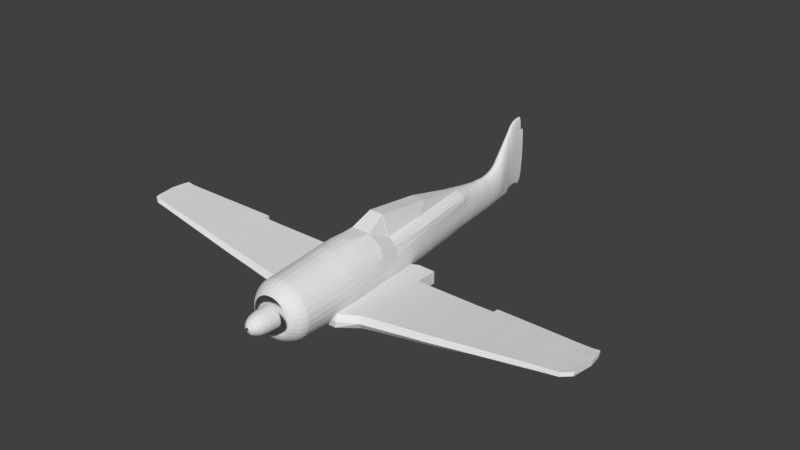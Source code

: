 # Source: Fock-Wulf-Fw-190.blend  (saved by Blender 2.78.0; exported with 4.5.12 LTS)
import bpy
from mathutils import Matrix  # noqa: F401  (used for matrix-valued properties, if any)

bpy.ops.wm.read_factory_settings(use_empty=True)
scene = bpy.context.scene
scene.name = 'OUTSIDE'

# ---- collections
col_collection_1 = bpy.data.collections.new('Collection 1'); scene.collection.children.link(col_collection_1)

# ---- world
world_world = bpy.data.worlds.new('World'); scene.world = world_world
world_world.color = (0.05088, 0.05088, 0.05088)
world_world.use_sun_shadow = False
world_world.sun_shadow_jitter_overblur = 0.0
world_world.cycles.sampling_method = 'MANUAL'

# ---- meshes
me_cube_001 = bpy.data.meshes.new('Cube.001')
me_cube_001.from_pydata([(-2.411, -0.407, -0.2643), (-2.411, -0.407, -0.2023), (-1.928, -0.4562, -0.3285), (-1.928, -0.4562, -0.241), (-0.5798, -0.5881, -0.4954), (-0.5798, -0.5881, -0.3487), (-0.5798, 0.5899, -0.4954), (-0.5798, 0.5899, -0.3487), (-1.379, -0.5118, -0.4002), (-1.379, -0.5118, -0.288), (-0.3443, -0.6942, -0.3648), (-1.102, -0.5357, -0.309), (-1.102, -0.5357, -0.4331), (-0.3528, -0.7402, -0.5057), (-2.899, 0.08493, -0.157), (-2.899, 0.08493, -0.157), (-2.888, -0.3012, -0.2001), (-2.888, -0.3012, -0.157), (-2.639, -0.3849, -0.1854), (-2.639, -0.3849, -0.2297), (-2.411, 0.1375, -0.2643), (-2.411, 0.1375, -0.2023), (-1.928, 0.1783, -0.3285), (-1.928, 0.1783, -0.241), (-0.5798, 0.3192, -0.4954), (-0.5798, 0.3192, -0.3487), (-1.38, 0.2376, -0.288), (-1.38, 0.2376, -0.4002), (-1.105, 0.266, -0.309), (-1.105, 0.266, -0.4331), (-2.639, 0.1137, -0.1854), (-2.639, 0.1137, -0.2297), (-1.626, -0.4868, -0.368), (-1.626, -0.4868, -0.2669), (-1.626, 0.2127, -0.368), (-1.626, 0.2127, -0.2669), (-0.3443, 0.6206, -0.5058), (-0.3443, 0.6206, -0.3648), (-0.3443, 0.3369, -0.5058), (-0.3443, 0.3369, -0.3648), (-0.1764, -0.6942, -0.4072), (-0.1764, -0.6942, -0.5481), (-0.1764, 0.6206, -0.5481), (-0.1764, 0.6206, -0.4072), (-0.1764, 0.3369, -0.5481), (-0.1764, 0.3369, -0.4072), (-2.411, -0.07661, -0.2643), (-1.928, -0.0829, -0.241), (-0.5798, -0.0753, -0.3487), (-0.3443, -0.1052, -0.3648), (-1.379, -0.07794, -0.4002), (-0.3443, -0.1052, -0.5058), (-1.104, -0.07758, -0.4331), (-2.639, -0.07539, -0.2297), (-2.888, -0.3012, -0.2001), (-2.411, -0.07661, -0.2023), (-1.928, -0.0829, -0.3285), (-0.5798, -0.0753, -0.4954), (-1.379, -0.07794, -0.288), (-1.104, -0.07758, -0.309), (-2.888, -0.3012, -0.157), (-2.639, -0.07539, -0.1854), (-1.626, -0.07471, -0.368), (-1.626, -0.07471, -0.2669), (-0.1764, -0.1052, -0.4072), (-0.1764, -0.1052, -0.5481), (-2.411, -0.3506, -0.2643), (-1.928, -0.3623, -0.241), (-0.5798, -0.271, -0.3487), (-0.3443, -0.5947, -0.3648), (-1.379, -0.3762, -0.4002), (-1.103, -0.336, -0.4331), (-2.639, -0.332, -0.2297), (-1.626, -0.3661, -0.368), (-0.1764, -0.5947, -0.4072), (-0.3443, -0.5947, -0.5058), (-2.411, -0.3506, -0.2023), (-1.928, -0.3623, -0.3285), (-0.5798, -0.271, -0.4954), (-1.379, -0.3762, -0.288), (-1.103, -0.336, -0.309), (-2.639, -0.332, -0.1854), (-1.626, -0.3661, -0.2669), (-0.1764, -0.5947, -0.5481), (-1.277, -0.5206, -0.4124), (-1.277, -0.5206, -0.2957), (-1.278, 0.2481, -0.4124), (-1.278, 0.2481, -0.2957), (-1.278, -0.07781, -0.4124), (-1.278, -0.07781, -0.2957), (-1.277, -0.3771, -0.4124), (-1.277, -0.3771, -0.2957), (-2.782, -0.3707, -0.1719), (-2.782, -0.3707, -0.2165), (-2.786, 0.09889, -0.1719), (-2.786, 0.09889, -0.2165), (-2.786, -0.07539, -0.2165), (-2.786, -0.07539, -0.1719), (-2.786, -0.332, -0.2165), (-2.786, -0.332, -0.1719), (-2.899, 0.08493, -0.2001), (-2.899, 0.08493, -0.2001), (-2.919, -0.07193, -0.2001), (-2.919, -0.07193, -0.2001), (-2.919, -0.07193, -0.157), (-2.919, -0.07193, -0.157), (-2.888, -0.2759, -0.2001), (-2.888, -0.2759, -0.2001), (-2.888, -0.2759, -0.157), (-2.888, -0.2759, -0.157), (-2.411, 0.1882, -0.2023), (-1.928, 0.243, -0.3285), (-2.639, 0.1646, -0.1854), (-2.882, 0.1448, -0.157), (-2.411, 0.1882, -0.2643), (-1.928, 0.243, -0.241), (-2.639, 0.1646, -0.2297), (-2.882, 0.1448, -0.157), (-1.631, 0.2765, -0.2664), (-1.626, 0.2772, -0.368), (-2.786, 0.1475, -0.1719), (-2.786, 0.1475, -0.2165), (-2.882, 0.1448, -0.2001), (-2.882, 0.1448, -0.2001), (-2.419, -0.4514, -0.2332), (-1.937, -0.5005, -0.2847), (-0.5798, 0.5899, -0.422), (-0.5884, -0.6324, -0.422), (-1.388, -0.5562, -0.3441), (-1.111, -0.5801, -0.371), (-0.3443, 0.6206, -0.4353), (-2.648, -0.4293, -0.2076), (-2.888, -0.2996, -0.1785), (-2.897, -0.3456, -0.1785), (-0.3528, -0.7386, -0.4353), (-1.634, -0.5312, -0.3174), (-0.1764, 0.3369, -0.4776), (-0.1764, 0.6206, -0.4776), (-0.1764, -0.6926, -0.4776), (-0.1764, -0.1052, -0.4776), (-0.1764, -0.5947, -0.4776), (-1.286, -0.565, -0.354), (-2.791, -0.415, -0.1942), (-2.899, 0.08493, -0.1785), (-2.919, -0.07193, -0.1785), (-2.888, -0.2759, -0.1785), (-2.882, 0.1448, -0.1785), (-1.105, 0.266, -0.3711), (-0.5798, 0.3192, -0.422), (-1.278, 0.2481, -0.354), (-1.38, 0.2376, -0.3441), (-1.626, 0.2127, -0.3174), (-1.928, 0.243, -0.2848), (-1.629, 0.2769, -0.3172), (-2.411, 0.1882, -0.2333), (-2.639, 0.1646, -0.2076)], [], [(24, 6, 36, 38), (125, 3, 1, 124), (66, 77, 2, 0), (67, 76, 1, 3), (66, 0, 19, 72), (124, 1, 18, 131), (126, 7, 37, 130), (80, 11, 5, 68), (7, 25, 39, 37), (129, 12, 4, 127), (135, 32, 8, 128), (82, 33, 9, 79), (141, 84, 12, 129), (57, 24, 38, 51), (91, 85, 11, 80), (127, 4, 13, 134), (133, 17, 60, 132), (72, 19, 93, 98), (116, 31, 95, 121), (18, 81, 99, 92), (53, 72, 98, 96), (88, 86, 29, 52), (69, 10, 40, 74), (62, 34, 27, 50), (130, 37, 43, 137), (68, 5, 10, 69), (55, 21, 30, 61), (114, 20, 31, 116), (115, 110, 21, 23), (114, 111, 22, 20), (52, 29, 24, 57), (115, 23, 35, 118), (56, 22, 34, 62), (67, 3, 33, 82), (125, 2, 32, 135), (137, 43, 45, 136), (140, 74, 40, 138), (37, 39, 45, 43), (134, 13, 41, 138), (51, 38, 44, 65), (38, 36, 42, 44), (75, 51, 65, 83), (136, 45, 64, 139), (23, 47, 63, 35), (77, 56, 62, 73), (71, 52, 57, 78), (76, 55, 61, 81), (25, 48, 49, 39), (73, 62, 50, 70), (39, 49, 64, 45), (90, 88, 52, 71), (61, 30, 94, 97), (131, 18, 92, 142), (81, 61, 97, 99), (87, 89, 59, 28), (78, 57, 51, 75), (35, 63, 58, 26), (28, 59, 48, 25), (20, 46, 53, 31), (23, 21, 55, 47), (20, 22, 56, 46), (4, 78, 75, 13), (31, 53, 96, 95), (84, 90, 71, 12), (32, 73, 70, 8), (1, 76, 81, 18), (12, 71, 78, 4), (2, 77, 73, 32), (13, 75, 83, 41), (139, 64, 74, 140), (47, 67, 82, 63), (48, 68, 69, 49), (49, 69, 74, 64), (89, 91, 80, 59), (63, 82, 79, 58), (59, 80, 68, 48), (46, 66, 72, 53), (47, 55, 76, 67), (46, 56, 77, 66), (58, 79, 91, 89), (8, 70, 90, 84), (26, 58, 89, 87), (70, 50, 88, 90), (50, 27, 86, 88), (79, 9, 85, 91), (128, 8, 84, 141), (97, 94, 14, 105), (142, 92, 17, 133), (96, 98, 106, 102), (95, 96, 102, 100), (92, 99, 109, 17), (99, 97, 105, 109), (121, 95, 100, 122), (98, 93, 16, 106), (106, 16, 54, 107), (122, 100, 101, 123), (105, 14, 15, 104), (144, 104, 15, 143), (145, 108, 104, 144), (109, 105, 104, 108), (100, 102, 103, 101), (17, 109, 108, 60), (132, 60, 108, 145), (102, 106, 107, 103), (94, 120, 113, 14), (30, 112, 120, 94), (22, 111, 119, 34), (143, 15, 117, 146), (14, 113, 117, 15), (21, 110, 112, 30), (148, 24, 29, 147), (126, 148, 25, 7), (147, 149, 87, 28), (149, 150, 26, 87), (150, 151, 35, 26), (153, 152, 115, 118), (152, 154, 110, 115), (155, 112, 110, 154), (153, 118, 35, 151), (119, 153, 151, 34), (116, 155, 154, 114), (111, 114, 154, 152), (119, 111, 152, 153), (27, 34, 151, 150), (86, 27, 150, 149), (29, 86, 149, 147), (6, 24, 148, 126), (25, 148, 147, 28), (101, 143, 146, 123), (54, 132, 145, 107), (107, 145, 144, 103), (103, 144, 143, 101), (93, 142, 133, 16), (9, 128, 141, 85), (65, 139, 140, 83), (19, 131, 142, 93), (44, 136, 139, 65), (10, 134, 138, 40), (83, 140, 138, 41), (42, 137, 136, 44), (3, 125, 135, 33), (36, 130, 137, 42), (16, 133, 132, 54), (5, 127, 134, 10), (85, 141, 129, 11), (33, 135, 128, 9), (11, 129, 127, 5), (6, 126, 130, 36), (0, 124, 131, 19), (2, 125, 124, 0)])
me_cube_001.use_remesh_preserve_volume = False
me_cube_001.use_remesh_preserve_attributes = False
me_cube_001.use_mirror_vertex_groups = False
me_cube_001.update()
me_circle_001 = bpy.data.meshes.new('Circle.001')
me_circle_001.from_pydata([(0.0, 0.1359, 0.0), (-0.02652, 0.1333, 0.0), (-0.05202, 0.1256, 0.0), (-0.07552, 0.113, 0.0), (-0.09611, 0.09611, 0.0), (-0.113, 0.07552, 0.0), (-0.1256, 0.05202, 0.0), (-0.1333, 0.02652, 0.0), (-0.1359, 1.026e-08, 0.0), (-0.1333, -0.02652, 0.0), (-0.1256, -0.05202, 0.0), (-0.113, -0.07552, 0.0), (-0.09611, -0.09611, 0.0), (-0.07552, -0.113, 0.0), (-0.05202, -0.1256, 0.0), (-0.02652, -0.1333, 0.0), (4.429e-08, -0.1359, 0.0), (0.02652, -0.1333, 0.0), (0.05202, -0.1256, 0.0), (0.07552, -0.113, 0.0), (0.09611, -0.09611, 0.0), (0.113, -0.07552, 0.0), (0.1256, -0.05202, 0.0), (0.1333, -0.02652, 0.0), (0.1359, 1.312e-07, 0.0), (0.1333, 0.02652, 0.0), (0.1256, 0.05202, 0.0), (0.113, 0.07552, 0.0), (0.09611, 0.09611, 0.0), (0.07552, 0.113, 0.0), (0.05202, 0.1256, 0.0), (0.02652, 0.1333, 0.0), (0.0, 0.1359, -0.01906), (-0.02652, 0.1333, -0.01906), (-0.05202, 0.1256, -0.01906), (-0.07552, 0.113, -0.01906), (-0.09611, 0.09611, -0.01906), (-0.113, 0.07552, -0.01906), (-0.1256, 0.05202, -0.01906), (-0.1333, 0.02652, -0.01906), (-0.1359, 9.429e-09, -0.01906), (-0.1333, -0.02652, -0.01906), (-0.1256, -0.05202, -0.01906), (-0.113, -0.07552, -0.01906), (-0.09611, -0.09611, -0.01906), (-0.07552, -0.113, -0.01906), (-0.05202, -0.1256, -0.01906), (-0.02652, -0.1333, -0.01906), (4.429e-08, -0.1359, -0.01906), (0.02652, -0.1333, -0.01906), (0.05202, -0.1256, -0.01906), (0.07552, -0.113, -0.01906), (0.09611, -0.09611, -0.01906), (0.113, -0.07552, -0.01906), (0.1256, -0.05202, -0.01906), (0.1333, -0.02652, -0.01906), (0.1359, 1.304e-07, -0.01906), (0.1333, 0.02652, -0.01906), (0.1256, 0.05202, -0.01906), (0.113, 0.07552, -0.01906), (0.09611, 0.09611, -0.01906), (0.07552, 0.113, -0.01906), (0.05202, 0.1256, -0.01906), (0.02652, 0.1333, -0.01906), (-1.82e-09, 0.1211, -0.1684), (-0.02362, 0.1188, -0.1684), (-0.04634, 0.1119, -0.1684), (-0.06727, 0.1007, -0.1684), (-0.08562, 0.08562, -0.1684), (-0.1007, 0.06727, -0.1684), (-0.1119, 0.04634, -0.1684), (-0.1188, 0.02362, -0.1684), (-0.1211, 6.481e-09, -0.1684), (-0.1188, -0.02362, -0.1684), (-0.1119, -0.04634, -0.1684), (-0.1007, -0.06727, -0.1684), (-0.08562, -0.08562, -0.1684), (-0.06727, -0.1007, -0.1684), (-0.04634, -0.1119, -0.1684), (-0.02362, -0.1188, -0.1684), (3.763e-08, -0.1211, -0.1684), (0.02362, -0.1188, -0.1684), (0.04634, -0.1119, -0.1684), (0.06727, -0.1007, -0.1684), (0.08562, -0.08562, -0.1684), (0.1007, -0.06727, -0.1684), (0.1119, -0.04634, -0.1684), (0.1188, -0.02362, -0.1684), (0.1211, 1.143e-07, -0.1684), (0.1188, 0.02362, -0.1684), (0.1119, 0.04634, -0.1684), (0.1007, 0.06727, -0.1684), (0.08562, 0.08562, -0.1684), (0.06727, 0.1007, -0.1684), (0.04634, 0.1119, -0.1684), (0.02362, 0.1188, -0.1684), (0.07066, 0.1058, -0.1299), (0.04867, 0.1175, -0.1299), (4.029e-08, -0.1272, -0.1299), (0.02481, -0.1247, -0.1299), (-0.07066, 0.1058, -0.1299), (-0.08994, 0.08994, -0.1299), (0.02481, 0.1247, -0.1299), (0.04867, -0.1175, -0.1299), (-0.1058, 0.07066, -0.1299), (-1.154e-09, 0.1272, -0.1299), (0.07066, -0.1058, -0.1299), (-0.1175, 0.04867, -0.1299), (0.08994, -0.08994, -0.1299), (-0.1247, 0.02481, -0.1299), (0.1058, -0.07066, -0.1299), (-0.1272, 6.673e-09, -0.1299), (0.1175, -0.04867, -0.1299), (-0.1247, -0.02481, -0.1299), (0.1247, -0.02481, -0.1299), (-0.1175, -0.04867, -0.1299), (0.1272, 1.199e-07, -0.1299), (-0.1058, -0.07066, -0.1299), (0.1247, 0.02481, -0.1299), (-0.08994, -0.08994, -0.1299), (0.1175, 0.04867, -0.1299), (-0.07066, -0.1058, -0.1299), (0.1058, 0.07066, -0.1299), (-0.04867, -0.1175, -0.1299), (-0.02481, 0.1247, -0.1299), (0.08994, 0.08994, -0.1299), (-0.02481, -0.1247, -0.1299), (-0.04867, 0.1175, -0.1299), (-1.133e-08, 0.02197, -0.3195), (-0.004286, 0.02155, -0.3195), (-0.008407, 0.0203, -0.3195), (-0.01221, 0.01827, -0.3195), (-0.01553, 0.01553, -0.3195), (-0.01827, 0.01221, -0.3195), (-0.0203, 0.008407, -0.3195), (-0.02155, 0.004286, -0.3195), (-0.02197, 2.092e-08, -0.3195), (-0.02155, -0.004286, -0.3195), (-0.0203, -0.008407, -0.3195), (-0.01827, -0.01221, -0.3195), (-0.01553, -0.01553, -0.3195), (-0.01221, -0.01827, -0.3195), (-0.008407, -0.0203, -0.3195), (-0.004286, -0.02155, -0.3195), (-4.176e-09, -0.02197, -0.3195), (0.004286, -0.02155, -0.3195), (0.008407, -0.0203, -0.3195), (0.01221, -0.01827, -0.3195), (0.01553, -0.01553, -0.3195), (0.01827, -0.01221, -0.3195), (0.0203, -0.008407, -0.3195), (0.02155, -0.004286, -0.3195), (0.02197, 4.048e-08, -0.3195), (0.02155, 0.004286, -0.3195), (0.0203, 0.008407, -0.3195), (0.01827, 0.01221, -0.3195), (0.01553, 0.01553, -0.3195), (0.01221, 0.01827, -0.3195), (0.008407, 0.0203, -0.3195), (0.004286, 0.02155, -0.3195), (0.05096, -0.07627, -0.2582), (0.06486, -0.06486, -0.2582), (-0.08475, 0.0351, -0.2582), (-0.08997, 0.0179, -0.2582), (0.07627, -0.05096, -0.2582), (-0.09173, 7.963e-09, -0.2582), (0.08475, -0.0351, -0.2582), (-0.08997, -0.0179, -0.2582), (0.08997, -0.0179, -0.2582), (-0.08475, -0.0351, -0.2582), (0.09173, 8.961e-08, -0.2582), (-0.07627, -0.05096, -0.2582), (0.08997, 0.0179, -0.2582), (-0.06486, -0.06486, -0.2582), (0.08475, 0.0351, -0.2582), (-0.05096, -0.07627, -0.2582), (0.07627, 0.05096, -0.2582), (-0.0351, -0.08475, -0.2582), (-4.776e-09, 0.09173, -0.2582), (-0.0179, 0.08997, -0.2582), (0.06486, 0.06486, -0.2582), (-0.0179, -0.08997, -0.2582), (-0.0351, 0.08475, -0.2582), (0.05096, 0.07627, -0.2582), (2.511e-08, -0.09173, -0.2582), (-0.05096, 0.07627, -0.2582), (0.0351, 0.08475, -0.2582), (0.0179, -0.08997, -0.2582), (-0.06486, 0.06486, -0.2582), (0.0179, 0.08997, -0.2582), (0.0351, -0.08475, -0.2582), (-0.07627, 0.05096, -0.2582), (0.03749, -0.05611, -0.292), (-0.06235, 0.02583, -0.292), (-6.882e-09, 0.06748, -0.292), (0.04772, -0.04772, -0.292), (-0.06619, 0.01317, -0.292), (0.05611, -0.03749, -0.292), (-0.06748, 1.132e-08, -0.292), (0.06235, -0.02583, -0.292), (-0.06619, -0.01317, -0.292), (0.06619, -0.01317, -0.292), (-0.06235, -0.02583, -0.292), (0.06748, 7.139e-08, -0.292), (-0.05611, -0.03749, -0.292), (0.06619, 0.01317, -0.292), (-0.04772, -0.04772, -0.292), (0.06235, 0.02583, -0.292), (-0.03749, -0.05611, -0.292), (0.05611, 0.03749, -0.292), (-0.02583, -0.06235, -0.292), (-0.01317, 0.06619, -0.292), (0.04772, 0.04772, -0.292), (-0.01317, -0.06619, -0.292), (-0.02583, 0.06235, -0.292), (0.03749, 0.05611, -0.292), (1.511e-08, -0.06748, -0.292), (-0.03749, 0.05611, -0.292), (0.02583, 0.06235, -0.292), (0.01317, -0.06619, -0.292), (-0.04772, 0.04772, -0.292), (0.01317, 0.06619, -0.292), (0.02583, -0.06235, -0.292), (-0.05611, 0.03749, -0.292), (0.07909, -0.07909, -0.2133), (-0.1097, 0.02182, -0.2133), (0.093, -0.06214, -0.2133), (-0.1119, 5.972e-09, -0.2133), (0.1033, -0.0428, -0.2133), (-0.1097, -0.02182, -0.2133), (0.1097, -0.02182, -0.2133), (-0.1033, -0.0428, -0.2133), (0.1119, 1.055e-07, -0.2133), (-0.093, -0.06214, -0.2133), (0.1097, 0.02182, -0.2133), (-0.07909, -0.07909, -0.2133), (0.1033, 0.04281, -0.2133), (-0.06214, -0.093, -0.2133), (0.093, 0.06214, -0.2133), (-0.0428, -0.1033, -0.2133), (-0.02182, 0.1097, -0.2133), (0.07909, 0.07909, -0.2133), (-0.02182, -0.1097, -0.2133), (-0.0428, 0.1033, -0.2133), (0.06214, 0.093, -0.2133), (3.363e-08, -0.1119, -0.2133), (-0.06214, 0.093, -0.2133), (0.0428, 0.1033, -0.2133), (0.02182, -0.1097, -0.2133), (-0.07909, 0.07909, -0.2133), (0.02182, 0.1097, -0.2133), (0.0428, -0.1033, -0.2133), (-0.093, 0.06214, -0.2133), (0.06214, -0.093, -0.2133), (-0.1033, 0.0428, -0.2133), (-2.822e-09, 0.1119, -0.2133)], [], [(22, 21, 53, 54), (9, 8, 40, 41), (23, 22, 54, 55), (10, 9, 41, 42), (24, 23, 55, 56), (11, 10, 42, 43), (25, 24, 56, 57), (12, 11, 43, 44), (26, 25, 57, 58), (13, 12, 44, 45), (27, 26, 58, 59), (14, 13, 45, 46), (1, 0, 32, 33), (28, 27, 59, 60), (15, 14, 46, 47), (2, 1, 33, 34), (29, 28, 60, 61), (16, 15, 47, 48), (3, 2, 34, 35), (30, 29, 61, 62), (17, 16, 48, 49), (4, 3, 35, 36), (31, 30, 62, 63), (18, 17, 49, 50), (5, 4, 36, 37), (0, 31, 63, 32), (19, 18, 50, 51), (6, 5, 37, 38), (20, 19, 51, 52), (7, 6, 38, 39), (21, 20, 52, 53), (8, 7, 39, 40), (97, 96, 93, 94), (99, 98, 80, 81), (101, 100, 67, 68), (102, 97, 94, 95), (103, 99, 81, 82), (104, 101, 68, 69), (105, 102, 95, 64), (106, 103, 82, 83), (107, 104, 69, 70), (108, 106, 83, 84), (109, 107, 70, 71), (110, 108, 84, 85), (111, 109, 71, 72), (112, 110, 85, 86), (113, 111, 72, 73), (114, 112, 86, 87), (115, 113, 73, 74), (116, 114, 87, 88), (117, 115, 74, 75), (118, 116, 88, 89), (119, 117, 75, 76), (120, 118, 89, 90), (121, 119, 76, 77), (122, 120, 90, 91), (123, 121, 77, 78), (124, 105, 64, 65), (125, 122, 91, 92), (126, 123, 78, 79), (127, 124, 65, 66), (96, 125, 92, 93), (98, 126, 79, 80), (100, 127, 66, 67), (35, 34, 127, 100), (48, 47, 126, 98), (61, 60, 125, 96), (34, 33, 124, 127), (47, 46, 123, 126), (60, 59, 122, 125), (33, 32, 105, 124), (46, 45, 121, 123), (59, 58, 120, 122), (45, 44, 119, 121), (58, 57, 118, 120), (44, 43, 117, 119), (57, 56, 116, 118), (43, 42, 115, 117), (56, 55, 114, 116), (42, 41, 113, 115), (55, 54, 112, 114), (41, 40, 111, 113), (54, 53, 110, 112), (40, 39, 109, 111), (53, 52, 108, 110), (39, 38, 107, 109), (52, 51, 106, 108), (38, 37, 104, 107), (51, 50, 103, 106), (32, 63, 102, 105), (37, 36, 101, 104), (50, 49, 99, 103), (63, 62, 97, 102), (36, 35, 100, 101), (49, 48, 98, 99), (62, 61, 96, 97), (195, 192, 147, 148), (196, 193, 134, 135), (197, 195, 148, 149), (198, 196, 135, 136), (199, 197, 149, 150), (200, 198, 136, 137), (201, 199, 150, 151), (202, 200, 137, 138), (203, 201, 151, 152), (204, 202, 138, 139), (205, 203, 152, 153), (206, 204, 139, 140), (207, 205, 153, 154), (208, 206, 140, 141), (209, 207, 154, 155), (210, 208, 141, 142), (211, 194, 128, 129), (212, 209, 155, 156), (213, 210, 142, 143), (214, 211, 129, 130), (215, 212, 156, 157), (216, 213, 143, 144), (217, 214, 130, 131), (218, 215, 157, 158), (219, 216, 144, 145), (220, 217, 131, 132), (221, 218, 158, 159), (222, 219, 145, 146), (223, 220, 132, 133), (194, 221, 159, 128), (192, 222, 146, 147), (193, 223, 133, 134), (254, 252, 191, 162), (253, 251, 190, 160), (255, 250, 189, 178), (252, 249, 188, 191), (251, 248, 187, 190), (250, 247, 186, 189), (249, 246, 185, 188), (248, 245, 184, 187), (247, 244, 183, 186), (246, 243, 182, 185), (245, 242, 181, 184), (244, 241, 180, 183), (243, 240, 179, 182), (242, 239, 177, 181), (241, 238, 176, 180), (240, 255, 178, 179), (239, 237, 175, 177), (238, 236, 174, 176), (237, 235, 173, 175), (236, 234, 172, 174), (235, 233, 171, 173), (234, 232, 170, 172), (233, 231, 169, 171), (232, 230, 168, 170), (231, 229, 167, 169), (230, 228, 166, 168), (229, 227, 165, 167), (228, 226, 164, 166), (227, 225, 163, 165), (226, 224, 161, 164), (225, 254, 162, 163), (224, 253, 160, 161), (162, 191, 223, 193), (160, 190, 222, 192), (178, 189, 221, 194), (191, 188, 220, 223), (190, 187, 219, 222), (189, 186, 218, 221), (188, 185, 217, 220), (187, 184, 216, 219), (186, 183, 215, 218), (185, 182, 214, 217), (184, 181, 213, 216), (183, 180, 212, 215), (182, 179, 211, 214), (181, 177, 210, 213), (180, 176, 209, 212), (179, 178, 194, 211), (177, 175, 208, 210), (176, 174, 207, 209), (175, 173, 206, 208), (174, 172, 205, 207), (173, 171, 204, 206), (172, 170, 203, 205), (171, 169, 202, 204), (170, 168, 201, 203), (169, 167, 200, 202), (168, 166, 199, 201), (167, 165, 198, 200), (166, 164, 197, 199), (165, 163, 196, 198), (164, 161, 195, 197), (163, 162, 193, 196), (161, 160, 192, 195), (84, 83, 253, 224), (71, 70, 254, 225), (85, 84, 224, 226), (72, 71, 225, 227), (86, 85, 226, 228), (73, 72, 227, 229), (87, 86, 228, 230), (74, 73, 229, 231), (88, 87, 230, 232), (75, 74, 231, 233), (89, 88, 232, 234), (76, 75, 233, 235), (90, 89, 234, 236), (77, 76, 235, 237), (91, 90, 236, 238), (78, 77, 237, 239), (65, 64, 255, 240), (92, 91, 238, 241), (79, 78, 239, 242), (66, 65, 240, 243), (93, 92, 241, 244), (80, 79, 242, 245), (67, 66, 243, 246), (94, 93, 244, 247), (81, 80, 245, 248), (68, 67, 246, 249), (95, 94, 247, 250), (82, 81, 248, 251), (69, 68, 249, 252), (64, 95, 250, 255), (83, 82, 251, 253), (70, 69, 252, 254)])
me_circle_001.use_remesh_preserve_volume = False
me_circle_001.use_remesh_preserve_attributes = False
me_circle_001.use_mirror_vertex_groups = False
me_circle_001.update()
me_circle = bpy.data.meshes.new('Circle')
me_circle.from_pydata([(0.0, 0.2946, 0.0), (-0.05747, 0.2889, 0.0), (-0.1127, 0.2722, 0.0), (-0.1637, 0.2449, 0.0), (-0.2083, 0.2083, 0.0), (-0.2449, 0.1637, 0.0), (-0.2722, 0.1127, 0.0), (-0.2889, 0.05747, 0.0), (-0.2946, 2.224e-08, 0.0), (-0.2889, -0.05747, 0.0), (-0.2722, -0.1127, 0.0), (-0.2449, -0.1637, 0.0), (-0.2083, -0.2083, 0.0), (-0.1637, -0.2449, 0.0), (-0.1127, -0.2722, 0.0), (-0.05747, -0.2889, 0.0), (9.599e-08, -0.2946, 0.0), (0.05747, -0.2889, 0.0), (0.1127, -0.2722, 0.0), (0.1637, -0.2449, 0.0), (0.2083, -0.2083, 0.0), (0.2449, -0.1637, 0.0), (0.2722, -0.1127, 0.0), (0.2889, -0.05747, 0.0), (0.2946, 2.844e-07, 0.0), (0.2889, 0.05747, 0.0), (0.2722, 0.1127, 0.0), (0.2449, 0.1637, 0.0), (0.2083, 0.2083, 0.0), (0.1637, 0.2449, 0.0), (0.1127, 0.2722, 0.0), (0.05747, 0.2889, 0.0), (-7.681e-09, 0.2299, -0.05751), (-0.04485, 0.2255, -0.05751), (-0.08797, 0.2124, -0.05751), (-0.1277, 0.1911, -0.05751), (-0.1626, 0.1626, -0.05751), (-0.1911, 0.1277, -0.05751), (-0.2124, 0.08797, -0.05751), (-0.2255, 0.04485, -0.05751), (-0.2299, 3.383e-08, -0.05751), (-0.2255, -0.04485, -0.05751), (-0.2124, -0.08797, -0.05751), (-0.1911, -0.1277, -0.05751), (-0.1626, -0.1626, -0.05751), (-0.1277, -0.1911, -0.05751), (-0.08797, -0.2124, -0.05751), (-0.04485, -0.2255, -0.05751), (6.723e-08, -0.2299, -0.05751), (0.04485, -0.2255, -0.05751), (0.08797, -0.2124, -0.05751), (0.1277, -0.1911, -0.05751), (0.1626, -0.1626, -0.05751), (0.1911, -0.1277, -0.05751), (0.2124, -0.08797, -0.05751), (0.2255, -0.04485, -0.05751), (0.2299, 2.385e-07, -0.05751), (0.2255, 0.04485, -0.05751), (0.2124, 0.08797, -0.05751), (0.1911, 0.1277, -0.05751), (0.1626, 0.1626, -0.05751), (0.1277, 0.1911, -0.05751), (0.08797, 0.2124, -0.05751), (0.04485, 0.2255, -0.05751), (0.2215, -0.148, -0.03336), (0.2462, -0.102, -0.03336), (-0.2664, 2.675e-08, -0.03336), (-0.2613, -0.05198, -0.03336), (0.2613, -0.05198, -0.03336), (-0.2462, -0.102, -0.03336), (0.2664, 2.639e-07, -0.03336), (-0.2215, -0.148, -0.03336), (0.2613, 0.05198, -0.03336), (-0.1884, -0.1884, -0.03336), (0.2462, 0.102, -0.03336), (-0.148, -0.2215, -0.03336), (0.2215, 0.148, -0.03336), (-0.102, -0.2462, -0.03336), (-3.596e-09, 0.2664, -0.03336), (-0.05198, 0.2613, -0.03336), (0.1884, 0.1884, -0.03336), (-0.05198, -0.2613, -0.03336), (-0.102, 0.2462, -0.03336), (0.148, 0.2215, -0.03336), (8.322e-08, -0.2664, -0.03336), (-0.148, 0.2215, -0.03336), (0.102, 0.2462, -0.03336), (0.05198, -0.2613, -0.03336), (-0.1884, 0.1884, -0.03336), (0.05198, 0.2613, -0.03336), (0.102, -0.2462, -0.03336), (-0.2215, 0.148, -0.03336), (0.148, -0.2215, -0.03336), (-0.2462, 0.102, -0.03336), (0.1884, -0.1884, -0.03336), (-0.2613, 0.05198, -0.03336), (0.2613, -0.1083, -0.01668), (-0.2774, -0.05519, -0.01668), (0.2774, -0.05519, -0.01668), (-0.2613, -0.1083, -0.01668), (0.2829, 2.757e-07, -0.01668), (-0.2352, -0.1572, -0.01668), (0.2774, 0.05519, -0.01668), (-0.2, -0.2, -0.01668), (0.2613, 0.1083, -0.01668), (-0.1572, -0.2352, -0.01668), (0.2352, 0.1572, -0.01668), (-0.1083, -0.2613, -0.01668), (-0.05519, 0.2774, -0.01668), (0.2, 0.2, -0.01668), (-0.05519, -0.2774, -0.01668), (-0.1083, 0.2613, -0.01668), (0.1572, 0.2352, -0.01668), (9.062e-08, -0.2829, -0.01668), (-0.1572, 0.2352, -0.01668), (0.1083, 0.2613, -0.01668), (0.05519, -0.2774, -0.01668), (-0.2, 0.2, -0.01668), (0.05519, 0.2774, -0.01668), (0.1083, -0.2613, -0.01668), (-0.2352, 0.1572, -0.01668), (0.1572, -0.2352, -0.01668), (-0.2613, 0.1083, -0.01668), (0.2, -0.2, -0.01668), (-0.2774, 0.05519, -0.01668), (0.2352, -0.1572, -0.01668), (-0.2829, 2.392e-08, -0.01668), (-1.554e-09, 0.2829, -0.01668), (0.2109, -0.1409, -0.04543), (-0.2536, 2.905e-08, -0.04543), (-5.186e-09, 0.2536, -0.04543), (0.2343, -0.09705, -0.04543), (-0.2487, -0.04947, -0.04543), (0.2487, -0.04947, -0.04543), (-0.2343, -0.09705, -0.04543), (0.2536, 2.548e-07, -0.04543), (-0.2109, -0.1409, -0.04543), (0.2487, 0.04947, -0.04543), (-0.1793, -0.1793, -0.04543), (0.2343, 0.09705, -0.04543), (-0.1409, -0.2109, -0.04543), (0.2109, 0.1409, -0.04543), (-0.09705, -0.2343, -0.04543), (-0.04947, 0.2487, -0.04543), (0.1793, 0.1793, -0.04543), (-0.04947, -0.2487, -0.04543), (-0.09705, 0.2343, -0.04543), (0.1409, 0.2109, -0.04543), (7.745e-08, -0.2536, -0.04543), (-0.1409, 0.2109, -0.04543), (0.09705, 0.2343, -0.04543), (0.04947, -0.2487, -0.04543), (-0.1793, 0.1793, -0.04543), (0.04947, 0.2487, -0.04543), (0.09705, -0.2343, -0.04543), (-0.2109, 0.1409, -0.04543), (0.1409, -0.2109, -0.04543), (-0.2343, 0.09705, -0.04543), (0.1793, -0.1793, -0.04543), (-0.2487, 0.04947, -0.04543), (6.704e-09, 0.3414, 0.1123), (-0.06844, 0.3348, 0.1123), (-0.1343, 0.3154, 0.1123), (-0.1949, 0.2839, 0.1123), (-0.2481, 0.2414, 0.1123), (-0.2917, 0.1897, 0.1123), (-0.3241, 0.1306, 0.1123), (-0.3441, 0.0666, 0.1123), (-0.3508, 1.811e-08, 0.1123), (-0.3441, -0.0666, 0.1123), (-0.3241, -0.1306, 0.1123), (-0.2917, -0.1897, 0.1123), (-0.2481, -0.2414, 0.1123), (-0.1949, -0.2839, 0.1123), (-0.1343, -0.3154, 0.1123), (-0.06844, -0.3348, 0.1123), (1.21e-07, -0.3414, 0.1123), (0.06844, -0.3348, 0.1123), (0.1343, -0.3154, 0.1123), (0.1949, -0.2839, 0.1123), (0.2481, -0.2414, 0.1123), (0.2917, -0.1897, 0.1123), (0.3241, -0.1306, 0.1123), (0.3441, -0.0666, 0.1123), (0.3508, 3.22e-07, 0.1123), (0.3441, 0.0666, 0.1123), (0.3241, 0.1306, 0.1123), (0.2917, 0.1897, 0.1123), (0.2481, 0.2414, 0.1123), (0.1949, 0.2839, 0.1123), (0.1342, 0.3154, 0.1123), (0.06844, 0.3348, 0.1123), (0.307, -0.1239, 0.05526), (0.2763, -0.1799, 0.05526), (-0.3259, -0.06319, 0.05526), (-0.3323, 1.893e-08, 0.05526), (0.3259, -0.06319, 0.05526), (-0.307, -0.1239, 0.05526), (0.3323, 3.072e-07, 0.05526), (-0.2763, -0.1799, 0.05526), (0.3259, 0.06319, 0.05526), (-0.235, -0.229, 0.05526), (0.307, 0.1239, 0.05526), (-0.1846, -0.2693, 0.05526), (0.2763, 0.1799, 0.05526), (-0.1272, -0.2992, 0.05526), (-0.06484, 0.3177, 0.05526), (4.076e-09, 0.3239, 0.05526), (0.235, 0.229, 0.05526), (-0.06484, -0.3177, 0.05526), (-0.1272, 0.2992, 0.05526), (0.1846, 0.2693, 0.05526), (1.124e-07, -0.3239, 0.05526), (-0.1846, 0.2693, 0.05526), (0.1272, 0.2992, 0.05526), (0.06484, -0.3177, 0.05526), (-0.235, 0.229, 0.05526), (0.06483, 0.3177, 0.05526), (0.1272, -0.2992, 0.05526), (-0.2763, 0.1799, 0.05526), (0.1846, -0.2693, 0.05526), (-0.307, 0.1239, 0.05526), (0.235, -0.229, 0.05526), (-0.3259, 0.06319, 0.05526), (0.2634, -0.1722, 0.02763), (-0.3168, 2.049e-08, 0.02763), (2.343e-09, 0.31, 0.02763), (0.2927, -0.1186, 0.02763), (-0.3107, -0.06047, 0.02763), (0.3107, -0.06047, 0.02763), (-0.2927, -0.1186, 0.02763), (0.3168, 2.964e-07, 0.02763), (-0.2634, -0.1722, 0.02763), (0.3107, 0.06047, 0.02763), (-0.224, -0.2192, 0.02763), (0.2927, 0.1186, 0.02763), (-0.176, -0.2577, 0.02763), (0.2634, 0.1722, 0.02763), (-0.1212, -0.2864, 0.02763), (-0.0618, 0.304, 0.02763), (0.224, 0.2192, 0.02763), (-0.0618, -0.304, 0.02763), (-0.1212, 0.2864, 0.02763), (0.176, 0.2577, 0.02763), (1.056e-07, -0.31, 0.02763), (-0.176, 0.2577, 0.02763), (0.1212, 0.2864, 0.02763), (0.0618, -0.304, 0.02763), (-0.224, 0.2192, 0.02763), (0.0618, 0.304, 0.02763), (0.1212, -0.2864, 0.02763), (-0.2634, 0.1722, 0.02763), (0.176, -0.2577, 0.02763), (-0.2927, 0.1186, 0.02763), (0.224, -0.2192, 0.02763), (-0.3107, 0.06047, 0.02763), (0.3176, -0.1276, 0.08378), (-0.3371, -0.06507, 0.08378), (0.3371, -0.06507, 0.08378), (-0.3176, -0.1276, 0.08378), (0.3437, 3.151e-07, 0.08378), (-0.2858, -0.1853, 0.08378), (0.3371, 0.06507, 0.08378), (-0.243, -0.2359, 0.08378), (0.3176, 0.1276, 0.08378), (-0.191, -0.2773, 0.08378), (0.2858, 0.1853, 0.08378), (-0.1315, -0.3082, 0.08378), (-0.06706, 0.3271, 0.08378), (0.243, 0.2359, 0.08378), (-0.06706, -0.3271, 0.08378), (-0.1315, 0.3082, 0.08378), (0.191, 0.2773, 0.08378), (1.175e-07, -0.3335, 0.08378), (-0.191, 0.2773, 0.08378), (0.1315, 0.3082, 0.08378), (0.06706, -0.3271, 0.08378), (-0.243, 0.2359, 0.08378), (0.06706, 0.3271, 0.08378), (0.1315, -0.3082, 0.08378), (-0.2858, 0.1853, 0.08378), (0.191, -0.2773, 0.08378), (-0.3176, 0.1276, 0.08378), (0.243, -0.2359, 0.08378), (-0.3371, 0.06507, 0.08378), (0.2858, -0.1853, 0.08378), (-0.3437, 1.825e-08, 0.08378), (5.503e-09, 0.3335, 0.08378), (7.308e-09, 0.3918, 0.6209), (-0.0698, 0.3847, 0.6209), (-0.1369, 0.3634, 0.6209), (-0.1988, 0.329, 0.6209), (-0.253, 0.2826, 0.6209), (-0.2975, 0.2261, 0.6209), (-0.3305, 0.1617, 0.6209), (-0.3509, 0.09171, 0.6209), (-0.3578, 0.01897, 0.6209), (-0.3509, -0.05377, 0.6209), (-0.3305, -0.1237, 0.6209), (-0.2975, -0.1882, 0.6209), (-0.253, -0.2447, 0.6209), (-0.1988, -0.291, 0.6209), (-0.1369, -0.3255, 0.6209), (-0.0698, -0.3467, 0.6209), (1.239e-07, -0.3539, 0.6209), (0.0698, -0.3467, 0.6209), (0.1369, -0.3255, 0.6209), (0.1988, -0.291, 0.6209), (0.253, -0.2447, 0.6209), (0.2975, -0.1882, 0.6209), (0.3305, -0.1237, 0.6209), (0.3509, -0.05377, 0.6209), (0.3578, 0.01897, 0.6209), (0.3509, 0.09171, 0.6209), (0.3305, 0.1617, 0.6209), (0.2975, 0.2261, 0.6209), (0.253, 0.2826, 0.6209), (0.1988, 0.329, 0.6209), (0.1369, 0.3634, 0.6209), (0.06979, 0.3847, 0.6209), (6.6e-09, 0.4318, 1.025), (-0.06527, 0.427, 1.025), (-0.128, 0.4097, 1.025), (-0.1859, 0.3774, 1.025), (-0.2366, 0.3294, 1.025), (-0.2782, 0.2704, 1.025), (-0.3091, 0.2029, 1.025), (-0.3281, 0.1297, 1.025), (-0.3346, 0.0537, 1.025), (-0.3281, -0.02198, 1.025), (-0.3091, -0.09437, 1.025), (-0.2782, -0.1606, 1.025), (-0.2366, -0.2183, 1.025), (-0.1859, -0.2653, 1.025), (-0.128, -0.3003, 1.025), (-0.06527, -0.3218, 1.025), (1.156e-07, -0.3291, 1.025), (0.06527, -0.3218, 1.025), (0.128, -0.3003, 1.025), (0.1859, -0.2653, 1.025), (0.2366, -0.2183, 1.025), (0.2782, -0.1606, 1.025), (0.3091, -0.09437, 1.025), (0.3281, -0.02198, 1.025), (0.3346, 0.0537, 1.025), (0.3281, 0.1297, 1.025), (0.3091, 0.2029, 1.025), (0.2782, 0.2704, 1.025), (0.2366, 0.3294, 1.025), (0.1859, 0.3774, 1.025), (0.128, 0.4097, 1.025), (0.06527, 0.427, 1.025), (-0.1191, 0.4245, 1.289), (-0.1761, 0.372, 1.3), (-0.2307, 0.3263, 1.304), (-0.2756, 0.2652, 1.304), (-0.3011, 0.1952, 1.304), (-0.3095, 0.1239, 1.304), (-0.3106, 0.05143, 1.304), (-0.3046, -0.02246, 1.304), (-0.2869, -0.09352, 1.304), (-0.2582, -0.1589, 1.304), (-0.2196, -0.2161, 1.304), (-0.1726, -0.263, 1.304), (-0.1189, -0.2977, 1.304), (-0.06059, -0.3191, 1.304), (1.039e-07, -0.3264, 1.304), (0.06059, -0.3191, 1.304), (0.1189, -0.2977, 1.304), (0.1726, -0.263, 1.304), (0.2196, -0.2161, 1.304), (0.2582, -0.1589, 1.304), (0.2869, -0.09352, 1.304), (0.3046, -0.02246, 1.304), (0.3106, 0.05143, 1.304), (0.3095, 0.1239, 1.304), (0.3011, 0.1952, 1.304), (0.2756, 0.2652, 1.304), (0.2307, 0.3263, 1.304), (0.1761, 0.372, 1.3), (0.1191, 0.4245, 1.289), (-0.1342, 0.3174, 2.105), (-0.1857, 0.2679, 2.179), (-0.2166, 0.2305, 2.179), (-0.2257, 0.1818, 2.179), (-0.2318, 0.1261, 2.179), (-0.2351, 0.07079, 2.179), (-0.2361, 0.01319, 2.179), (-0.2315, -0.04607, 2.179), (-0.2181, -0.103, 2.179), (-0.1963, -0.1553, 2.179), (-0.1669, -0.2011, 2.179), (-0.1312, -0.2386, 2.179), (-0.09034, -0.2664, 2.179), (-0.04606, -0.2835, 2.179), (7.241e-08, -0.2894, 2.179), (0.04606, -0.2835, 2.179), (0.09034, -0.2664, 2.179), (0.1312, -0.2386, 2.179), (0.1669, -0.2011, 2.179), (0.1963, -0.1553, 2.179), (0.2181, -0.103, 2.179), (0.2315, -0.04607, 2.179), (0.2361, 0.01319, 2.179), (0.2351, 0.07079, 2.179), (0.2318, 0.1261, 2.179), (0.2257, 0.1818, 2.179), (0.2166, 0.2305, 2.179), (0.1857, 0.2679, 2.179), (0.1342, 0.3174, 2.105), (1.48e-08, 0.3217, 2.91), (-0.04297, 0.3165, 2.91), (-0.08618, 0.3009, 2.91), (-0.122, 0.2774, 2.91), (-0.1452, 0.2481, 2.91), (-0.1555, 0.2126, 2.91), (-0.1568, 0.1691, 2.91), (-0.1603, 0.1164, 2.91), (-0.1635, 0.06078, 2.91), (-0.1603, 0.004998, 2.91), (-0.151, -0.04866, 2.91), (-0.1359, -0.09806, 2.91), (-0.1156, -0.1413, 2.91), (-0.09083, -0.1767, 2.91), (-0.06256, -0.2029, 2.91), (-0.03189, -0.2191, 2.91), (3.716e-08, -0.2247, 2.91), (0.03189, -0.2191, 2.91), (0.06256, -0.2029, 2.91), (0.09083, -0.1767, 2.91), (0.1156, -0.1413, 2.91), (0.1359, -0.09806, 2.91), (0.151, -0.04866, 2.91), (0.1603, 0.004998, 2.91), (0.1635, 0.06078, 2.91), (0.1603, 0.1164, 2.91), (0.1568, 0.1691, 2.91), (0.1555, 0.2126, 2.91), (0.1452, 0.2481, 2.91), (0.122, 0.2774, 2.91), (0.08618, 0.3009, 2.91), (0.04297, 0.3165, 2.91), (-7.283e-09, 0.2583, 3.508), (-0.01926, 0.2541, 3.508), (-0.03777, 0.2418, 3.51), (-0.05484, 0.2217, 3.512), (-0.06979, 0.1946, 3.516), (-0.08207, 0.1616, 3.52), (-0.09119, 0.124, 3.525), (-0.09681, 0.08327, 3.53), (-0.0987, 0.04096, 3.536), (-0.09681, -0.00127, 3.541), (-0.09119, -0.04187, 3.547), (-0.08207, -0.07929, 3.551), (-0.06979, -0.1121, 3.556), (-0.05484, -0.139, 3.559), (-0.03777, -0.159, 3.562), (-0.01926, -0.1713, 3.563), (2.488e-08, -0.1755, 3.564), (0.01926, -0.1713, 3.563), (0.03777, -0.159, 3.562), (0.05484, -0.139, 3.559), (0.06979, -0.1121, 3.556), (0.08207, -0.07929, 3.551), (0.09119, -0.04187, 3.547), (0.09681, -0.00127, 3.541), (0.0987, 0.04096, 3.536), (0.09681, 0.08327, 3.53), (0.09119, 0.124, 3.525), (0.08207, 0.1616, 3.52), (0.06979, 0.1946, 3.516), (0.05484, 0.2217, 3.512), (0.03777, 0.2418, 3.51), (0.01926, 0.2541, 3.508), (0.1038, -0.09003, 3.31), (0.08827, -0.1253, 3.31), (-0.1248, 0.03955, 3.31), (-0.1224, 0.08506, 3.31), (0.1153, -0.04975, 3.31), (-0.1224, -0.005988, 3.31), (0.1224, -0.005988, 3.31), (-0.1153, -0.04975, 3.31), (0.1248, 0.03955, 3.31), (-0.1038, -0.09003, 3.31), (0.1224, 0.08506, 3.31), (-0.08827, -0.1253, 3.31), (0.1153, 0.1286, 3.31), (-0.06935, -0.1541, 3.31), (0.1038, 0.1672, 3.31), (-0.04777, -0.1755, 3.31), (-0.02435, 0.2572, 3.309), (-7.277e-09, 0.2611, 3.309), (0.08827, 0.1999, 3.31), (-0.02435, -0.1886, 3.31), (-0.04777, 0.2454, 3.309), (0.06935, 0.2261, 3.31), (3.34e-08, -0.1931, 3.31), (-0.06935, 0.2261, 3.31), (0.04777, 0.2454, 3.309), (0.02435, -0.1886, 3.31), (-0.08827, 0.1999, 3.31), (0.02435, 0.2572, 3.309), (0.04777, -0.1755, 3.31), (-0.1038, 0.1672, 3.31), (0.06935, -0.1541, 3.31), (-0.1153, 0.1286, 3.31), (0.1034, -0.1318, 3.12), (-0.1434, 0.1019, 3.12), (-8.201e-09, 0.2868, 3.12), (0.1216, -0.09263, 3.12), (-0.1462, 0.05142, 3.12), (0.1351, -0.04782, 3.12), (-0.1434, 0.0008333, 3.12), (0.1434, 0.0008335, 3.12), (-0.1351, -0.04782, 3.12), (0.1462, 0.05142, 3.12), (-0.1216, -0.09263, 3.12), (0.1434, 0.1019, 3.12), (-0.1034, -0.1318, 3.12), (0.1351, 0.1504, 3.12), (-0.08124, -0.164, 3.12), (0.1216, 0.1933, 3.12), (-0.05596, -0.1878, 3.12), (-0.02853, 0.2833, 3.12), (0.1034, 0.2275, 3.12), (-0.02853, -0.2025, 3.12), (-0.05596, 0.2723, 3.12), (0.08124, 0.2537, 3.12), (3.944e-08, -0.2075, 3.12), (-0.08124, 0.2537, 3.12), (0.05596, 0.2723, 3.12), (0.02853, -0.2025, 3.12), (-0.1034, 0.2275, 3.12), (0.02853, 0.2833, 3.12), (0.05596, -0.1878, 3.12), (-0.1216, 0.1933, 3.12), (0.08124, -0.164, 3.12), (-0.1351, 0.1504, 3.12), (-0.349, -0.04433, 0.7679), (-0.3558, 0.02991, 0.7679), (0.349, -0.04433, 0.7679), (0.3287, -0.1157, 0.7679), (-0.3287, -0.1157, 0.7679), (0.3558, 0.02991, 0.7679), (-0.2958, -0.1815, 0.7679), (0.349, 0.1044, 0.7679), (-0.2516, -0.2392, 0.7679), (0.3287, 0.1763, 0.7679), (-0.1977, -0.2865, 0.7679), (0.2958, 0.2427, 0.7679), (-0.1362, -0.3217, 0.7679), (-0.06942, 0.4059, 0.7679), (7.295e-09, 0.4131, 0.7679), (0.2516, 0.301, 0.7679), (-0.06942, -0.3434, 0.7679), (-0.1362, 0.3842, 0.7679), (0.1977, 0.3488, 0.7679), (1.232e-07, -0.3507, 0.7679), (-0.1977, 0.3488, 0.7679), (0.1362, 0.3842, 0.7679), (0.06942, -0.3434, 0.7679), (-0.2516, 0.301, 0.7679), (0.06942, 0.4059, 0.7679), (0.1362, -0.3217, 0.7679), (-0.2958, 0.2427, 0.7679), (0.1977, -0.2865, 0.7679), (-0.3287, 0.1763, 0.7679), (0.2516, -0.2392, 0.7679), (-0.349, 0.1044, 0.7679), (0.2958, -0.1815, 0.7679), (-0.0567, -0.3085, 1.556), (-0.1112, -0.2912, 1.556), (-0.156, 0.2906, 1.561), (0.2173, 0.2531, 1.558), (0.2481, 0.2078, 1.556), (9.549e-08, -0.3145, 1.556), (-0.2173, 0.2531, 1.558), (0.156, 0.2906, 1.561), (0.0567, -0.3085, 1.556), (-0.2481, 0.2078, 1.556), (0.1112, -0.2912, 1.556), (-0.2618, 0.1591, 1.556), (0.1615, -0.2633, 1.556), (-0.2793, 0.1041, 1.556), (0.2055, -0.2257, 1.556), (-0.2866, 0.04828, 1.556), (0.2417, -0.1798, 1.556), (-0.2907, -0.01074, 1.556), (0.2685, -0.1273, 1.556), (-0.2851, -0.07023, 1.556), (0.2851, -0.07023, 1.556), (-0.2685, -0.1273, 1.556), (0.2907, -0.01074, 1.556), (-0.2417, -0.1798, 1.556), (0.2866, 0.04828, 1.556), (-0.2055, -0.2257, 1.556), (0.2793, 0.1041, 1.556), (-0.1615, -0.2633, 1.556), (0.2618, 0.1591, 1.556), (2.509e-08, -0.1584, 3.697), (-1.173e-08, 0.8213, 4.203), (-0.008129, 0.8128, 4.203), (-0.01595, 0.7876, 4.203), (-0.02315, 0.7466, 4.203), (-0.02946, 0.6634, 4.202), (-0.03465, 0.6243, 4.202), (-0.0385, 0.5477, 4.202), (-0.04087, 0.4646, 4.201), (-0.04167, 0.3781, 4.201), (-0.04087, 0.2917, 4.201), (-0.0385, 0.2085, 4.2), (-0.03465, 0.1319, 4.2), (-0.02946, 0.06477, 4.2), (-0.02315, 0.009656, 4.199), (-0.01595, -0.0313, 4.199), (-0.008129, -0.05652, 4.199), (1.845e-09, -0.06503, 4.199), (0.008129, -0.05652, 4.199), (0.01595, -0.0313, 4.199), (0.02315, 0.009657, 4.199), (0.02946, 0.06477, 4.2), (0.03465, 0.1319, 4.2), (0.0385, 0.2085, 4.2), (0.04087, 0.2917, 4.201), (0.04167, 0.3781, 4.201), (0.04087, 0.4646, 4.201), (0.0385, 0.5477, 4.202), (0.03465, 0.6243, 4.202), (0.02946, 0.6634, 4.202), (0.02315, 0.7466, 4.203), (0.01595, 0.7876, 4.203), (0.008129, 0.8128, 4.203), (-0.04647, 0.3071, 3.736), (-0.03201, 0.3302, 3.734), (0.03201, 0.3302, 3.734), (0.04647, 0.3071, 3.736), (0.01632, -0.1464, 3.769), (1.924e-08, -0.1512, 3.769), (-0.05914, 0.276, 3.738), (0.01632, 0.3445, 3.733), (0.03201, -0.1321, 3.768), (-0.06954, 0.2381, 3.741), (-8.009e-09, 0.3493, 3.733), (0.04647, -0.109, 3.766), (-0.07727, 0.1948, 3.744), (0.05914, -0.07789, 3.764), (-0.08203, 0.1479, 3.747), (0.06954, -0.03997, 3.761), (-0.08364, 0.09904, 3.751), (0.07727, 0.003289, 3.758), (-0.08203, 0.05023, 3.754), (0.08203, 0.05023, 3.754), (-0.07727, 0.003289, 3.758), (0.08364, 0.09904, 3.751), (-0.06954, -0.03997, 3.761), (0.08203, 0.1479, 3.747), (-0.05914, -0.07789, 3.764), (0.07727, 0.1948, 3.744), (-0.04647, -0.109, 3.766), (0.06954, 0.2381, 3.741), (-0.03201, -0.1321, 3.768), (-0.01632, 0.3445, 3.733), (0.05914, 0.276, 3.738), (-0.01632, -0.1464, 3.769), (-0.02864, 0.6171, 3.968), (0.01973, 0.6549, 3.968), (0.01006, -0.1223, 3.967), (-0.03645, 0.5664, 3.968), (0.01006, 0.6781, 3.968), (0.01973, -0.09908, 3.967), (-0.04286, 0.5046, 3.968), (-1.084e-08, 0.6859, 3.968), (0.02864, -0.06137, 3.967), (-0.04762, 0.434, 3.968), (0.03645, -0.01063, 3.967), (-0.05056, 0.3575, 3.967), (0.04286, 0.0512, 3.967), (-0.05155, 0.2779, 3.967), (0.04762, 0.1217, 3.967), (-0.05056, 0.1983, 3.967), (0.05056, 0.1983, 3.967), (-0.04762, 0.1217, 3.967), (0.05155, 0.2779, 3.967), (-0.04286, 0.0512, 3.967), (0.05056, 0.3575, 3.967), (-0.03645, -0.01063, 3.967), (0.04762, 0.434, 3.968), (-0.02864, -0.06137, 3.967), (0.04286, 0.5046, 3.968), (-0.01973, -0.09908, 3.967), (-0.01006, 0.6781, 3.968), (0.03645, 0.5664, 3.968), (-0.01006, -0.1223, 3.967), (-0.01973, 0.6549, 3.968), (0.02864, 0.6171, 3.968), (5.953e-09, -0.1301, 3.967), (-0.02589, 0.7322, 4.078), (0.01784, 0.7722, 4.078), (0.009093, -0.05179, 4.076), (-0.03296, 0.6784, 4.078), (0.009093, 0.7968, 4.079), (0.01784, -0.02717, 4.076), (-0.03875, 0.6128, 4.078), (-1.129e-08, 0.8051, 4.079), (0.02589, 0.0128, 4.076), (-0.04306, 0.5381, 4.078), (0.03296, 0.0666, 4.077), (-0.04571, 0.4569, 4.078), (0.03875, 0.1322, 4.077), (-0.04661, 0.3725, 4.077), (0.04306, 0.2069, 4.077), (-0.04571, 0.2881, 4.077), (0.04571, 0.2881, 4.077), (-0.04306, 0.2069, 4.077), (0.04661, 0.3725, 4.077), (-0.03875, 0.1322, 4.077), (0.04571, 0.4569, 4.078), (-0.03296, 0.0666, 4.077), (0.04306, 0.5381, 4.078), (-0.02589, 0.0128, 4.076), (0.03875, 0.6128, 4.078), (-0.01784, -0.02717, 4.076), (-0.009093, 0.7968, 4.079), (0.03296, 0.6784, 4.078), (-0.009093, -0.05179, 4.076), (-0.01784, 0.7722, 4.078), (0.02589, 0.7322, 4.078), (3.899e-09, -0.0601, 4.076), (-0.01879, 0.7325, 4.022), (0.02728, 0.6937, 4.022), (4.939e-09, -0.07581, 4.021), (-0.02728, 0.6937, 4.022), (0.01879, 0.7325, 4.022), (0.009581, -0.06774, 4.021), (-0.03473, 0.6414, 4.022), (0.009581, 0.7564, 4.022), (0.01879, -0.04383, 4.021), (-0.04083, 0.5778, 4.022), (-1.106e-08, 0.7645, 4.022), (0.02728, -0.005004, 4.021), (-0.04537, 0.5051, 4.022), (0.03473, 0.04725, 4.021), (-0.04817, 0.4263, 4.022), (0.04083, 0.1109, 4.021), (-0.04911, 0.3443, 4.022), (0.04537, 0.1836, 4.021), (-0.04817, 0.2624, 4.022), (0.04817, 0.2624, 4.022), (-0.04537, 0.1836, 4.021), (0.04911, 0.3443, 4.022), (-0.04083, 0.1109, 4.021), (0.04817, 0.4263, 4.022), (-0.03473, 0.04725, 4.021), (0.04537, 0.5051, 4.022), (-0.02728, -0.005005, 4.021), (0.04083, 0.5778, 4.022), (-0.01879, -0.04383, 4.021), (-0.009581, 0.7564, 4.022), (0.03473, 0.6414, 4.022), (-0.009581, -0.06774, 4.021), (-0.02445, 0.747, 4.136), (0.01684, 0.7875, 4.137), (0.008587, -0.04702, 4.134), (-0.03112, 0.6645, 4.136), (0.008587, 0.8124, 4.137), (0.01684, -0.02209, 4.134), (-0.0366, 0.6261, 4.136), (-1.152e-08, 0.8209, 4.137), (0.02445, 0.0184, 4.134), (-0.04066, 0.5504, 4.136), (0.03112, 0.07289, 4.134), (-0.04317, 0.4682, 4.135), (0.0366, 0.1393, 4.134), (-0.04401, 0.3827, 4.135), (0.04066, 0.215, 4.135), (-0.04317, 0.2972, 4.135), (0.04317, 0.2972, 4.135), (-0.04066, 0.215, 4.135), (0.04401, 0.3827, 4.135), (-0.0366, 0.1393, 4.134), (0.04317, 0.4682, 4.135), (-0.03112, 0.07289, 4.134), (0.04066, 0.5504, 4.136), (-0.02445, 0.0184, 4.134), (0.0366, 0.6261, 4.136), (-0.01684, -0.02209, 4.134), (-0.008587, 0.8124, 4.137), (0.03112, 0.6645, 4.136), (-0.008587, -0.04702, 4.134), (-0.01684, 0.7875, 4.137), (0.02445, 0.747, 4.136), (2.82e-09, -0.05544, 4.134), (-0.03368, 0.2874, 3.669), (0.04889, 0.2661, 3.671), (2.088e-08, -0.1574, 3.71), (-0.04889, 0.2661, 3.671), (0.03368, 0.2874, 3.669), (0.01717, -0.153, 3.709), (-0.06223, 0.2373, 3.674), (0.01717, 0.3006, 3.668), (0.03368, -0.1398, 3.708), (-0.07317, 0.2023, 3.677), (-7.798e-09, 0.305, 3.667), (0.04889, -0.1184, 3.706), (-0.08131, 0.1623, 3.68), (0.06223, -0.08968, 3.703), (-0.08631, 0.1189, 3.684), (0.07317, -0.05465, 3.7), (-0.08801, 0.07381, 3.688), (0.08131, -0.01467, 3.697), (-0.08631, 0.0287, 3.693), (0.08631, 0.0287, 3.693), (-0.08131, -0.01467, 3.697), (0.08801, 0.07381, 3.688), (-0.07317, -0.05465, 3.7), (0.08631, 0.1189, 3.684), (-0.06223, -0.08968, 3.703), (0.08131, 0.1623, 3.68), (-0.04889, -0.1184, 3.706), (0.07317, 0.2023, 3.677), (-0.03368, -0.1398, 3.708), (-0.01717, 0.3006, 3.668), (0.06223, 0.2373, 3.674), (-0.01717, -0.153, 3.709), (-0.03545, 0.2602, 3.6), (0.05147, 0.2399, 3.602), (2.261e-08, -0.1623, 3.646), (-0.05147, 0.2399, 3.602), (0.03545, 0.2602, 3.6), (0.01807, -0.1581, 3.646), (-0.06551, 0.2126, 3.605), (0.01807, 0.2727, 3.599), (0.03545, -0.1456, 3.645), (-0.07703, 0.1793, 3.609), (-7.575e-09, 0.2769, 3.598), (0.05147, -0.1253, 3.642), (-0.08559, 0.1413, 3.613), (0.06551, -0.09802, 3.639), (-0.09086, 0.1001, 3.618), (0.07703, -0.06473, 3.636), (-0.09265, 0.05729, 3.622), (0.08559, -0.02676, 3.632), (-0.09086, 0.01444, 3.627), (0.09086, 0.01444, 3.627), (-0.08559, -0.02676, 3.632), (0.09265, 0.05729, 3.622), (-0.07703, -0.06473, 3.636), (0.09086, 0.1001, 3.618), (-0.06551, -0.09802, 3.639), (0.08559, 0.1413, 3.613), (-0.05147, -0.1253, 3.642), (0.07703, 0.1793, 3.609), (-0.03545, -0.1456, 3.645), (-0.01807, 0.2727, 3.599), (0.06551, 0.2126, 3.605), (-0.01807, -0.1581, 3.646), (-0.02946, 0.6634, 4.243), (-0.03465, 0.6243, 4.242), (-0.0385, 0.5477, 4.242), (-0.04087, 0.4646, 4.242), (-0.04167, 0.3781, 4.241), (-0.04087, 0.2917, 4.241), (-0.0385, 0.2085, 4.24), (-0.03465, 0.1319, 4.24), (-0.02946, 0.06477, 4.24), (-0.02315, 0.009656, 4.24), (-0.01595, -0.0313, 4.239), (-0.008129, -0.05652, 4.239), (1.845e-09, -0.08107, 4.239), (0.008129, -0.05652, 4.239), (0.01595, -0.0313, 4.239), (0.02315, 0.009657, 4.24), (0.02946, 0.06477, 4.24), (0.03465, 0.1319, 4.24), (0.0385, 0.2085, 4.24), (0.04087, 0.2917, 4.241), (0.04167, 0.3781, 4.241), (0.04087, 0.4646, 4.242), (0.0385, 0.5477, 4.242), (0.03465, 0.6243, 4.242), (0.02946, 0.6634, 4.243), (-0.0899, 0.5427, 1.542), (0.0899, 0.5427, 1.542), (-0.0899, 0.4537, 2.247), (0.0899, 0.4537, 2.247), (-0.153, 0.3019, 1.553), (-0.0927, 0.5319, 1.535), (-0.1193, 0.424, 1.304), (0.153, 0.3019, 1.553), (0.1193, 0.424, 1.304), (0.0927, 0.5319, 1.535), (-0.08248, 0.5378, 1.532), (0.08248, 0.5378, 1.532), (0.1092, 0.4294, 1.299), (-0.1092, 0.4294, 1.299), (-0.09013, 0.5312, 1.535), (-0.1504, 0.3012, 1.553), (-0.1167, 0.4234, 1.304), (0.1167, 0.4234, 1.304), (0.1504, 0.3012, 1.553), (0.09013, 0.5312, 1.535), (-0.08248, 0.5354, 1.533), (0.08248, 0.5354, 1.533), (0.1092, 0.427, 1.301), (-0.1092, 0.427, 1.301)], [(458, 599)], [(131, 128, 53, 54), (132, 129, 40, 41), (133, 131, 54, 55), (134, 132, 41, 42), (135, 133, 55, 56), (136, 134, 42, 43), (137, 135, 56, 57), (138, 136, 43, 44), (139, 137, 57, 58), (140, 138, 44, 45), (141, 139, 58, 59), (142, 140, 45, 46), (143, 130, 32, 33), (144, 141, 59, 60), (145, 142, 46, 47), (146, 143, 33, 34), (147, 144, 60, 61), (148, 145, 47, 48), (149, 146, 34, 35), (150, 147, 61, 62), (151, 148, 48, 49), (152, 149, 35, 36), (153, 150, 62, 63), (154, 151, 49, 50), (155, 152, 36, 37), (130, 153, 63, 32), (156, 154, 50, 51), (157, 155, 37, 38), (158, 156, 51, 52), (159, 157, 38, 39), (128, 158, 52, 53), (129, 159, 39, 40), (126, 124, 95, 66), (125, 123, 94, 64), (124, 122, 93, 95), (123, 121, 92, 94), (122, 120, 91, 93), (121, 119, 90, 92), (127, 118, 89, 78), (120, 117, 88, 91), (119, 116, 87, 90), (118, 115, 86, 89), (117, 114, 85, 88), (116, 113, 84, 87), (115, 112, 83, 86), (114, 111, 82, 85), (113, 110, 81, 84), (112, 109, 80, 83), (111, 108, 79, 82), (110, 107, 77, 81), (109, 106, 76, 80), (108, 127, 78, 79), (107, 105, 75, 77), (106, 104, 74, 76), (105, 103, 73, 75), (104, 102, 72, 74), (103, 101, 71, 73), (102, 100, 70, 72), (101, 99, 69, 71), (100, 98, 68, 70), (99, 97, 67, 69), (98, 96, 65, 68), (97, 126, 66, 67), (96, 125, 64, 65), (22, 21, 125, 96), (9, 8, 126, 97), (23, 22, 96, 98), (10, 9, 97, 99), (24, 23, 98, 100), (11, 10, 99, 101), (25, 24, 100, 102), (12, 11, 101, 103), (26, 25, 102, 104), (13, 12, 103, 105), (27, 26, 104, 106), (14, 13, 105, 107), (1, 0, 127, 108), (28, 27, 106, 109), (15, 14, 107, 110), (2, 1, 108, 111), (29, 28, 109, 112), (16, 15, 110, 113), (3, 2, 111, 114), (30, 29, 112, 115), (17, 16, 113, 116), (4, 3, 114, 117), (31, 30, 115, 118), (18, 17, 116, 119), (5, 4, 117, 120), (0, 31, 118, 127), (19, 18, 119, 121), (6, 5, 120, 122), (20, 19, 121, 123), (7, 6, 122, 124), (21, 20, 123, 125), (8, 7, 124, 126), (66, 95, 159, 129), (64, 94, 158, 128), (95, 93, 157, 159), (94, 92, 156, 158), (93, 91, 155, 157), (92, 90, 154, 156), (78, 89, 153, 130), (91, 88, 152, 155), (90, 87, 151, 154), (89, 86, 150, 153), (88, 85, 149, 152), (87, 84, 148, 151), (86, 83, 147, 150), (85, 82, 146, 149), (84, 81, 145, 148), (83, 80, 144, 147), (82, 79, 143, 146), (81, 77, 142, 145), (80, 76, 141, 144), (79, 78, 130, 143), (77, 75, 140, 142), (76, 74, 139, 141), (75, 73, 138, 140), (74, 72, 137, 139), (73, 71, 136, 138), (72, 70, 135, 137), (71, 69, 134, 136), (70, 68, 133, 135), (69, 67, 132, 134), (68, 65, 131, 133), (67, 66, 129, 132), (65, 64, 128, 131), (285, 256, 182, 181), (286, 257, 169, 168), (256, 258, 183, 182), (257, 259, 170, 169), (258, 260, 184, 183), (259, 261, 171, 170), (260, 262, 185, 184), (261, 263, 172, 171), (262, 264, 186, 185), (263, 265, 173, 172), (264, 266, 187, 186), (265, 267, 174, 173), (287, 268, 161, 160), (266, 269, 188, 187), (267, 270, 175, 174), (268, 271, 162, 161), (269, 272, 189, 188), (270, 273, 176, 175), (271, 274, 163, 162), (272, 275, 190, 189), (273, 276, 177, 176), (274, 277, 164, 163), (275, 278, 191, 190), (276, 279, 178, 177), (277, 280, 165, 164), (278, 287, 160, 191), (279, 281, 179, 178), (280, 282, 166, 165), (281, 283, 180, 179), (282, 284, 167, 166), (283, 285, 181, 180), (284, 286, 168, 167), (255, 225, 195, 223), (254, 224, 193, 222), (253, 255, 223, 221), (252, 254, 222, 220), (251, 253, 221, 219), (250, 252, 220, 218), (249, 226, 207, 217), (248, 251, 219, 216), (247, 250, 218, 215), (246, 249, 217, 214), (245, 248, 216, 213), (244, 247, 215, 212), (243, 246, 214, 211), (242, 245, 213, 210), (241, 244, 212, 209), (240, 243, 211, 208), (239, 242, 210, 206), (238, 241, 209, 205), (237, 240, 208, 204), (226, 239, 206, 207), (236, 238, 205, 203), (235, 237, 204, 202), (234, 236, 203, 201), (233, 235, 202, 200), (232, 234, 201, 199), (231, 233, 200, 198), (230, 232, 199, 197), (229, 231, 198, 196), (228, 230, 197, 194), (227, 229, 196, 192), (225, 228, 194, 195), (224, 227, 192, 193), (21, 22, 227, 224), (8, 9, 228, 225), (22, 23, 229, 227), (9, 10, 230, 228), (23, 24, 231, 229), (10, 11, 232, 230), (24, 25, 233, 231), (11, 12, 234, 232), (25, 26, 235, 233), (12, 13, 236, 234), (26, 27, 237, 235), (13, 14, 238, 236), (0, 1, 239, 226), (27, 28, 240, 237), (14, 15, 241, 238), (1, 2, 242, 239), (28, 29, 243, 240), (15, 16, 244, 241), (2, 3, 245, 242), (29, 30, 246, 243), (16, 17, 247, 244), (3, 4, 248, 245), (30, 31, 249, 246), (17, 18, 250, 247), (4, 5, 251, 248), (31, 0, 226, 249), (18, 19, 252, 250), (5, 6, 253, 251), (19, 20, 254, 252), (6, 7, 255, 253), (20, 21, 224, 254), (7, 8, 225, 255), (223, 195, 286, 284), (222, 193, 285, 283), (221, 223, 284, 282), (220, 222, 283, 281), (219, 221, 282, 280), (218, 220, 281, 279), (217, 207, 287, 278), (216, 219, 280, 277), (215, 218, 279, 276), (214, 217, 278, 275), (213, 216, 277, 274), (212, 215, 276, 273), (211, 214, 275, 272), (210, 213, 274, 271), (209, 212, 273, 270), (208, 211, 272, 269), (206, 210, 271, 268), (205, 209, 270, 267), (204, 208, 269, 266), (207, 206, 268, 287), (203, 205, 267, 265), (202, 204, 266, 264), (201, 203, 265, 263), (200, 202, 264, 262), (199, 201, 263, 261), (198, 200, 262, 260), (197, 199, 261, 259), (196, 198, 260, 258), (194, 197, 259, 257), (192, 196, 258, 256), (195, 194, 257, 286), (193, 192, 256, 285), (183, 184, 312, 311), (170, 171, 299, 298), (184, 185, 313, 312), (171, 172, 300, 299), (185, 186, 314, 313), (172, 173, 301, 300), (186, 187, 315, 314), (173, 174, 302, 301), (160, 161, 289, 288), (187, 188, 316, 315), (174, 175, 303, 302), (161, 162, 290, 289), (188, 189, 317, 316), (175, 176, 304, 303), (162, 163, 291, 290), (189, 190, 318, 317), (176, 177, 305, 304), (163, 164, 292, 291), (190, 191, 319, 318), (177, 178, 306, 305), (164, 165, 293, 292), (191, 160, 288, 319), (178, 179, 307, 306), (165, 166, 294, 293), (179, 180, 308, 307), (166, 167, 295, 294), (180, 181, 309, 308), (167, 168, 296, 295), (181, 182, 310, 309), (168, 169, 297, 296), (182, 183, 311, 310), (169, 170, 298, 297), (539, 538, 329, 328), (541, 540, 343, 342), (538, 542, 330, 329), (540, 543, 344, 343), (542, 544, 331, 330), (543, 545, 345, 344), (544, 546, 332, 331), (545, 547, 346, 345), (546, 548, 333, 332), (547, 549, 347, 346), (548, 550, 334, 333), (552, 551, 321, 320), (549, 553, 348, 347), (550, 554, 335, 334), (551, 555, 322, 321), (553, 556, 349, 348), (554, 557, 336, 335), (555, 558, 323, 322), (556, 559, 350, 349), (557, 560, 337, 336), (558, 561, 324, 323), (559, 562, 351, 350), (560, 563, 338, 337), (561, 564, 325, 324), (562, 552, 320, 351), (563, 565, 339, 338), (564, 566, 326, 325), (565, 567, 340, 339), (566, 568, 327, 326), (567, 569, 341, 340), (568, 539, 328, 327), (569, 541, 342, 341), (331, 332, 362, 361), (345, 346, 376, 375), (332, 333, 363, 362), (346, 347, 377, 376), (333, 334, 364, 363), (350, 351, 380), (347, 348, 378, 377), (334, 335, 365, 364), (321, 322, 352), (348, 349, 379, 378), (335, 336, 366, 365), (322, 323, 353, 352), (349, 350, 380, 379), (336, 337, 367, 366), (323, 324, 354, 353), (320, 321, 352), (337, 338, 368, 367), (324, 325, 355, 354), (351, 320, 380), (338, 339, 369, 368), (325, 326, 356, 355), (339, 340, 370, 369), (326, 327, 357, 356), (340, 341, 371, 370), (327, 328, 358, 357), (341, 342, 372, 371), (328, 329, 359, 358), (342, 343, 373, 372), (329, 330, 360, 359), (343, 344, 374, 373), (330, 331, 361, 360), (344, 345, 375, 374), (571, 570, 394, 393), (574, 573, 408, 407), (570, 575, 395, 394), (572, 576, 382, 381), (573, 577, 409, 408), (575, 578, 396, 395), (576, 579, 383, 382), (578, 580, 397, 396), (579, 581, 384, 383), (580, 582, 398, 397), (581, 583, 385, 384), (582, 584, 399, 398), (583, 585, 386, 385), (584, 586, 400, 399), (585, 587, 387, 386), (586, 588, 401, 400), (587, 589, 388, 387), (588, 590, 402, 401), (589, 591, 389, 388), (590, 592, 403, 402), (591, 593, 390, 389), (592, 594, 404, 403), (593, 595, 391, 390), (594, 596, 405, 404), (595, 597, 392, 391), (596, 598, 406, 405), (597, 571, 393, 392), (598, 574, 407, 406), (396, 397, 428, 427), (383, 384, 415, 414), (397, 398, 429, 428), (384, 385, 416, 415), (398, 399, 430, 429), (385, 386, 417, 416), (399, 400, 431, 430), (386, 387, 418, 417), (400, 401, 432, 431), (387, 388, 419, 418), (401, 402, 433, 432), (388, 389, 420, 419), (402, 403, 434, 433), (389, 390, 421, 420), (403, 404, 435, 434), (390, 391, 422, 421), (404, 405, 436, 435), (391, 392, 423, 422), (405, 406, 437, 436), (392, 393, 424, 423), (406, 407, 438, 437), (393, 394, 425, 424), (407, 408, 439, 438), (394, 395, 426, 425), (381, 382, 413, 412), (408, 409, 440, 439), (395, 396, 427, 426), (382, 383, 414, 413), (475, 474, 463, 462), (477, 476, 450, 449), (474, 478, 464, 463), (476, 479, 451, 450), (478, 480, 465, 464), (479, 481, 452, 451), (480, 482, 466, 465), (481, 483, 453, 452), (482, 484, 467, 466), (483, 485, 454, 453), (484, 486, 468, 467), (485, 487, 455, 454), (486, 488, 469, 468), (487, 489, 456, 455), (491, 490, 443, 442), (488, 492, 470, 469), (489, 493, 457, 456), (490, 494, 444, 443), (492, 495, 471, 470), (493, 496, 458, 457), (494, 497, 445, 444), (495, 498, 472, 471), (496, 499, 459, 458), (497, 500, 446, 445), (498, 501, 473, 472), (499, 502, 460, 459), (500, 503, 447, 446), (501, 491, 442, 473), (502, 504, 461, 460), (503, 505, 448, 447), (504, 475, 462, 461), (505, 477, 449, 448), (537, 507, 477, 505), (536, 506, 475, 504), (535, 537, 505, 503), (534, 536, 504, 502), (533, 508, 491, 501), (532, 535, 503, 500), (531, 534, 502, 499), (530, 533, 501, 498), (529, 532, 500, 497), (528, 531, 499, 496), (527, 530, 498, 495), (526, 529, 497, 494), (525, 528, 496, 493), (524, 527, 495, 492), (523, 526, 494, 490), (522, 525, 493, 489), (521, 524, 492, 488), (508, 523, 490, 491), (520, 522, 489, 487), (519, 521, 488, 486), (518, 520, 487, 485), (517, 519, 486, 484), (516, 518, 485, 483), (515, 517, 484, 482), (514, 516, 483, 481), (513, 515, 482, 480), (512, 514, 481, 479), (511, 513, 480, 478), (510, 512, 479, 476), (509, 511, 478, 474), (507, 510, 476, 477), (506, 509, 474, 475), (430, 431, 509, 506), (417, 418, 510, 507), (431, 432, 511, 509), (418, 419, 512, 510), (432, 433, 513, 511), (419, 420, 514, 512), (433, 434, 515, 513), (420, 421, 516, 514), (434, 435, 517, 515), (421, 422, 518, 516), (435, 436, 519, 517), (422, 423, 520, 518), (436, 437, 521, 519), (423, 424, 522, 520), (410, 411, 523, 508), (437, 438, 524, 521), (424, 425, 525, 522), (411, 412, 526, 523), (438, 439, 527, 524), (425, 426, 528, 525), (412, 413, 529, 526), (439, 440, 530, 527), (426, 427, 531, 528), (413, 414, 532, 529), (440, 441, 533, 530), (427, 428, 534, 531), (414, 415, 535, 532), (441, 410, 508, 533), (428, 429, 536, 534), (415, 416, 537, 535), (429, 430, 506, 536), (416, 417, 507, 537), (309, 310, 541, 569), (295, 296, 539, 568), (308, 309, 569, 567), (294, 295, 568, 566), (307, 308, 567, 565), (293, 294, 566, 564), (306, 307, 565, 563), (319, 288, 552, 562), (292, 293, 564, 561), (305, 306, 563, 560), (318, 319, 562, 559), (291, 292, 561, 558), (304, 305, 560, 557), (317, 318, 559, 556), (290, 291, 558, 555), (303, 304, 557, 554), (316, 317, 556, 553), (289, 290, 555, 551), (302, 303, 554, 550), (315, 316, 553, 549), (288, 289, 551, 552), (301, 302, 550, 548), (314, 315, 549, 547), (300, 301, 548, 546), (313, 314, 547, 545), (299, 300, 546, 544), (312, 313, 545, 543), (298, 299, 544, 542), (311, 312, 543, 540), (297, 298, 542, 538), (310, 311, 540, 541), (296, 297, 538, 539), (377, 378, 574, 598), (363, 364, 571, 597), (376, 377, 598, 596), (362, 363, 597, 595), (375, 376, 596, 594), (361, 362, 595, 593), (374, 375, 594, 592), (360, 361, 593, 591), (373, 374, 592, 590), (359, 360, 591, 589), (372, 373, 590, 588), (358, 359, 589, 587), (371, 372, 588, 586), (357, 358, 587, 585), (370, 371, 586, 584), (356, 357, 585, 583), (369, 370, 584, 582), (355, 356, 583, 581), (368, 369, 582, 580), (354, 355, 581, 579), (367, 368, 580, 578), (353, 354, 579, 576), (366, 367, 578, 575), (379, 380, 577, 573), (352, 353, 576, 572), (365, 366, 575, 570), (378, 379, 573, 574), (364, 365, 570, 571), (789, 760, 603, 602), (790, 761, 630, 629), (791, 762, 617, 616), (760, 763, 604, 603), (761, 764, 631, 630), (762, 765, 618, 617), (763, 766, 605, 604), (764, 767, 600, 631), (765, 768, 619, 618), (766, 769, 606, 605), (768, 770, 620, 619), (769, 771, 607, 606), (770, 772, 621, 620), (771, 773, 608, 607), (772, 774, 622, 621), (773, 775, 609, 608), (774, 776, 623, 622), (775, 777, 610, 609), (776, 778, 624, 623), (777, 779, 611, 610), (778, 780, 625, 624), (779, 781, 612, 611), (780, 782, 626, 625), (781, 783, 613, 612), (782, 784, 627, 626), (783, 785, 614, 613), (767, 786, 601, 600), (784, 787, 628, 627), (785, 788, 615, 614), (786, 789, 602, 601), (787, 790, 629, 628), (788, 791, 616, 615), (823, 794, 637, 663), (822, 793, 635, 662), (821, 792, 633, 661), (820, 823, 663, 660), (819, 822, 662, 659), (802, 821, 661, 642), (818, 820, 660, 658), (817, 819, 659, 657), (816, 818, 658, 656), (815, 817, 657, 655), (814, 816, 656, 654), (813, 815, 655, 653), (812, 814, 654, 652), (811, 813, 653, 651), (810, 812, 652, 650), (809, 811, 651, 649), (808, 810, 650, 648), (807, 809, 649, 647), (806, 808, 648, 646), (805, 807, 647, 645), (804, 806, 646, 644), (803, 805, 645, 643), (801, 804, 644, 641), (800, 803, 643, 640), (799, 802, 642, 639), (798, 801, 641, 638), (797, 800, 640, 636), (796, 799, 639, 634), (795, 798, 638, 632), (794, 797, 636, 637), (793, 796, 634, 635), (792, 795, 632, 633), (663, 637, 695, 692), (662, 635, 694, 691), (661, 633, 693, 690), (660, 663, 692, 689), (659, 662, 691, 688), (642, 661, 690, 671), (658, 660, 689, 687), (657, 659, 688, 686), (656, 658, 687, 685), (655, 657, 686, 684), (654, 656, 685, 683), (653, 655, 684, 682), (652, 654, 683, 681), (651, 653, 682, 680), (650, 652, 681, 679), (649, 651, 680, 678), (648, 650, 679, 677), (647, 649, 678, 676), (646, 648, 677, 675), (645, 647, 676, 674), (644, 646, 675, 673), (643, 645, 674, 672), (641, 644, 673, 670), (640, 643, 672, 669), (639, 642, 671, 668), (638, 641, 670, 667), (636, 640, 669, 666), (634, 639, 668, 665), (632, 638, 667, 664), (637, 636, 666, 695), (635, 634, 665, 694), (633, 632, 664, 693), (759, 730, 727, 724), (758, 729, 726, 723), (757, 728, 725, 722), (756, 759, 724, 721), (755, 758, 723, 720), (738, 757, 722, 703), (754, 756, 721, 719), (753, 755, 720, 718), (752, 754, 719, 717), (751, 753, 718, 716), (750, 752, 717, 715), (749, 751, 716, 714), (748, 750, 715, 713), (747, 749, 714, 712), (746, 748, 713, 711), (745, 747, 712, 710), (744, 746, 711, 709), (743, 745, 710, 708), (742, 744, 709, 707), (741, 743, 708, 706), (740, 742, 707, 705), (739, 741, 706, 704), (737, 740, 705, 702), (736, 739, 704, 701), (735, 738, 703, 700), (734, 737, 702, 699), (733, 736, 701, 698), (732, 735, 700, 697), (731, 734, 699, 696), (730, 733, 698, 727), (729, 732, 697, 726), (728, 731, 696, 725), (693, 664, 731, 728), (694, 665, 732, 729), (695, 666, 733, 730), (664, 667, 734, 731), (665, 668, 735, 732), (666, 669, 736, 733), (667, 670, 737, 734), (668, 671, 738, 735), (669, 672, 739, 736), (670, 673, 740, 737), (672, 674, 741, 739), (673, 675, 742, 740), (674, 676, 743, 741), (675, 677, 744, 742), (676, 678, 745, 743), (677, 679, 746, 744), (678, 680, 747, 745), (679, 681, 748, 746), (680, 682, 749, 747), (681, 683, 750, 748), (682, 684, 751, 749), (683, 685, 752, 750), (684, 686, 753, 751), (685, 687, 754, 752), (686, 688, 755, 753), (687, 689, 756, 754), (671, 690, 757, 738), (688, 691, 758, 755), (689, 692, 759, 756), (690, 693, 728, 757), (691, 694, 729, 758), (692, 695, 730, 759), (724, 727, 791, 788), (723, 726, 790, 787), (722, 725, 789, 786), (721, 724, 788, 785), (720, 723, 787, 784), (703, 722, 786, 767), (719, 721, 785, 783), (718, 720, 784, 782), (717, 719, 783, 781), (716, 718, 782, 780), (715, 717, 781, 779), (714, 716, 780, 778), (713, 715, 779, 777), (712, 714, 778, 776), (711, 713, 777, 775), (710, 712, 776, 774), (709, 711, 775, 773), (708, 710, 774, 772), (707, 709, 773, 771), (706, 708, 772, 770), (705, 707, 771, 769), (704, 706, 770, 768), (702, 705, 769, 766), (701, 704, 768, 765), (700, 703, 767, 764), (699, 702, 766, 763), (698, 701, 765, 762), (697, 700, 764, 761), (696, 699, 763, 760), (727, 698, 762, 791), (726, 697, 761, 790), (725, 696, 760, 789), (824, 827, 795, 792), (825, 828, 796, 793), (826, 829, 797, 794), (827, 830, 798, 795), (828, 831, 799, 796), (829, 832, 800, 797), (830, 833, 801, 798), (831, 834, 802, 799), (832, 835, 803, 800), (833, 836, 804, 801), (835, 837, 805, 803), (836, 838, 806, 804), (837, 839, 807, 805), (838, 840, 808, 806), (839, 841, 809, 807), (840, 842, 810, 808), (841, 843, 811, 809), (842, 844, 812, 810), (843, 845, 813, 811), (844, 846, 814, 812), (845, 847, 815, 813), (846, 848, 816, 814), (847, 849, 817, 815), (848, 850, 818, 816), (849, 851, 819, 817), (850, 852, 820, 818), (834, 853, 821, 802), (851, 854, 822, 819), (852, 855, 823, 820), (853, 824, 792, 821), (854, 825, 793, 822), (855, 826, 794, 823), (457, 458, 826, 855), (470, 471, 825, 854), (443, 444, 824, 853), (456, 457, 855, 852), (469, 470, 854, 851), (442, 443, 853, 834), (455, 456, 852, 850), (468, 469, 851, 849), (454, 455, 850, 848), (467, 468, 849, 847), (453, 454, 848, 846), (466, 467, 847, 845), (452, 453, 846, 844), (465, 466, 845, 843), (451, 452, 844, 842), (464, 465, 843, 841), (450, 451, 842, 840), (463, 464, 841, 839), (449, 450, 840, 838), (462, 463, 839, 837), (448, 449, 838, 836), (461, 462, 837, 835), (447, 448, 836, 833), (460, 461, 835, 832), (473, 442, 834, 831), (446, 447, 833, 830), (459, 460, 832, 829), (472, 473, 831, 828), (445, 446, 830, 827), (458, 459, 829, 826), (471, 472, 828, 825), (444, 445, 827, 824), (627, 628, 880, 879), (605, 606, 858, 857), (620, 621, 873, 872), (613, 614, 866, 865), (606, 607, 859, 858), (621, 622, 874, 873), (614, 615, 867, 866), (607, 608, 860, 859), (622, 623, 875, 874), (615, 616, 868, 867), (608, 609, 861, 860), (623, 624, 876, 875), (616, 617, 869, 868), (609, 610, 862, 861), (624, 625, 877, 876), (617, 618, 870, 869), (610, 611, 863, 862), (625, 626, 878, 877), (618, 619, 871, 870), (611, 612, 864, 863), (626, 627, 879, 878), (604, 605, 857, 856), (619, 620, 872, 871), (612, 613, 865, 864), (320, 352, 380), (352, 881, 891, 894), (881, 882, 892, 891), (894, 891, 901, 904), (882, 881, 883, 884), (381, 883, 881, 572), (577, 882, 884, 409), (411, 410, 441, 884, 883), (411, 883, 381, 412), (441, 440, 409, 884), (889, 890, 900, 898), (881, 886, 885, 572), (352, 887, 886, 881), (572, 885, 887, 352), (885, 886, 895, 896), (380, 889, 888, 577), (882, 890, 889, 380), (577, 888, 890, 882), (882, 380, 893, 892), (380, 352, 894, 893), (901, 902, 903, 904), (896, 895, 897), (899, 898, 900), (886, 887, 897, 895), (890, 888, 899, 900), (892, 893, 903, 902), (891, 892, 902, 901), (887, 885, 896, 897), (888, 889, 898, 899), (893, 894, 904, 903)])
me_circle.use_remesh_preserve_volume = False
me_circle.use_remesh_preserve_attributes = False
me_circle.use_mirror_vertex_groups = False
me_circle.update()

# ---- objects
ob_cube = bpy.data.objects.new('Cube', me_cube_001)
ob_circle_001 = bpy.data.objects.new('Circle.001', me_circle_001)
ob_circle = bpy.data.objects.new('Circle', me_circle)

# ---- transforms, parenting, visibility, modifiers, constraints
ob_cube.location = (0.0, 1.603, 1.443)
ob_cube.lineart.crease_threshold = 0.0
_m = ob_cube.modifiers.new('Mirror', 'MIRROR')
ob_circle_001.location = (-3.609e-08, 0.3215, 1.187)
ob_circle_001.rotation_euler = (1.571, -0.0, 0.0)
ob_circle_001.scale = (1.0, 1.0, -1.0)
ob_circle_001.lineart.crease_threshold = 0.0
ob_circle.location = (0.0, 0.379, 1.187)
ob_circle.rotation_euler = (1.571, -0.0, 0.0)
ob_circle.scale = (1.0, 1.0, -1.0)
ob_circle.lineart.crease_threshold = 0.0

# ---- collection membership
col_collection_1.objects.link(ob_cube)
col_collection_1.objects.link(ob_circle_001)
col_collection_1.objects.link(ob_circle)

# ---- scene / render settings (as saved in the file)
scene.frame_start = 1; scene.frame_end = 250; scene.frame_set(0)
scene.render.engine = 'BLENDER_EEVEE_NEXT'
scene.render.resolution_percentage = 50
scene.render.dither_intensity = 0.0
scene.cycles.use_denoising = False
scene.cycles.samples = 128
scene.cycles.sampling_pattern = 'TABULATED_SOBOL'
scene.cycles.light_sampling_threshold = 0.0
scene.cycles.use_adaptive_sampling = False
scene.cycles.use_light_tree = False
scene.cycles.blur_glossy = 0.0
scene.cycles.sample_clamp_indirect = 0.0
scene.view_settings.view_transform = 'Standard'
bpy.context.view_layer.update()

# ---- added for rendering (the .blend has no active camera and no usable light): camera, sun
cam_auto = bpy.data.cameras.new('AutoCamera')
cam_auto.lens = 50.0
cam_auto.sensor_width = 36.0
cam_auto.clip_end = 1000.0
ob_auto_camera = bpy.data.objects.new('AutoCamera', cam_auto)
scene.collection.objects.link(ob_auto_camera)
ob_auto_camera.location = (6.97322, -6.0561, 6.99925)
ob_auto_camera.rotation_euler = (1.09748, -7.21219e-08, 0.694738)
scene.camera = ob_auto_camera
light_auto_sun = bpy.data.lights.new('AutoSun', 'SUN')
light_auto_sun.energy = 3.0
light_auto_sun.angle = 0.0523599
ob_auto_sun = bpy.data.objects.new('AutoSun', light_auto_sun)
scene.collection.objects.link(ob_auto_sun)
ob_auto_sun.rotation_euler = (0.872665, 0.174533, 0.523599)
bpy.context.view_layer.update()
